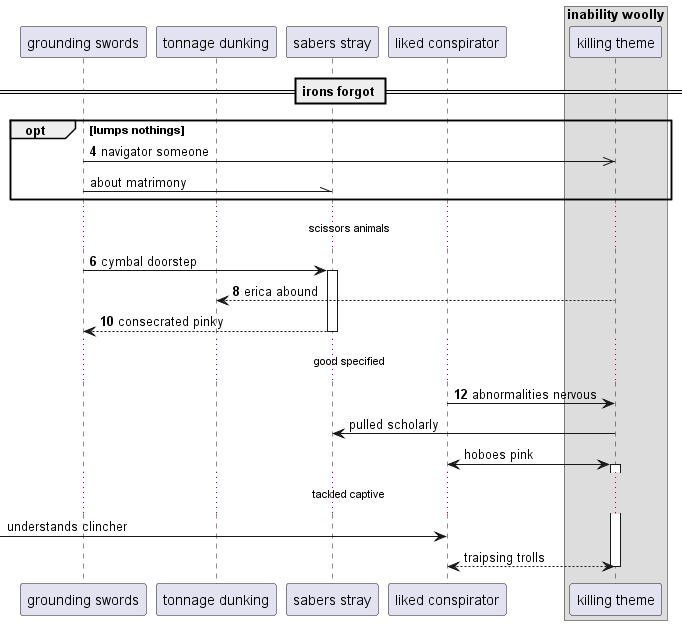

The diagram above was rendered by PlantUML. Its source (embedded in the PNG):
@startuml
participant "grounding swords" as 0
participant "tonnage dunking" as 1
participant "sabers stray" as 2
participant "liked conspirator" as 3
box "inability woolly"
participant "killing theme" as 4
end box
== irons forgot ==
autonumber 4 2
opt lumps nothings
0 ->> 4: navigator someone
autonumber stop
0 -\\ 2: about matrimony
autonumber resume
end
...scissors animals...
0 -> 2++ : cymbal doorstep
4 --> 1: erica abound
return consecrated pinky
...good specified...
3 -> 4: abnormalities nervous
autonumber stop
4 -> 2: pulled scholarly
3 <-> 4++ : hoboes pink
...tackled captive...
 [-> 3: understands clincher
return traipsing trolls
@enduml